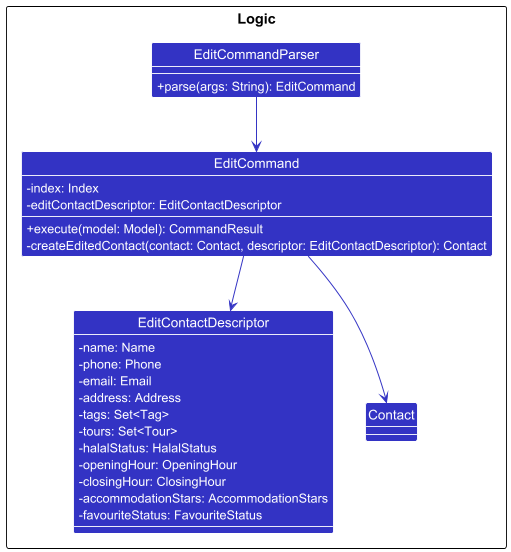

The diagram above was rendered by PlantUML. Its source (embedded in the PNG):
@startuml
!include style.puml
show members

skinparam DefaultFontColor #FFFFFF
skinparam PackageFontColor #000000
skinparam classAttributeIconSize 0
skinparam arrowThickness 1.1
skinparam arrowColor LOGIC_COLOR
skinparam classBackgroundColor LOGIC_COLOR

package Logic {
    class EditCommand {
      - index: Index
      - editContactDescriptor: EditContactDescriptor
      + execute(model: Model): CommandResult
      - createEditedContact(contact: Contact, descriptor: EditContactDescriptor): Contact
    }

    class EditContactDescriptor {
      - name: Name
      - phone: Phone
      - email: Email
      - address: Address
      - tags: Set<Tag>
      - tours: Set<Tour>
      - halalStatus: HalalStatus
      - openingHour: OpeningHour
      - closingHour: ClosingHour
      - accommodationStars: AccommodationStars
      - favouriteStatus: FavouriteStatus
    }

    class EditCommandParser {
      + parse(args: String): EditCommand
    }

    class Contact {
    }
}


EditCommandParser --> EditCommand
EditCommand --> EditContactDescriptor
EditCommand --> Contact
@enduml